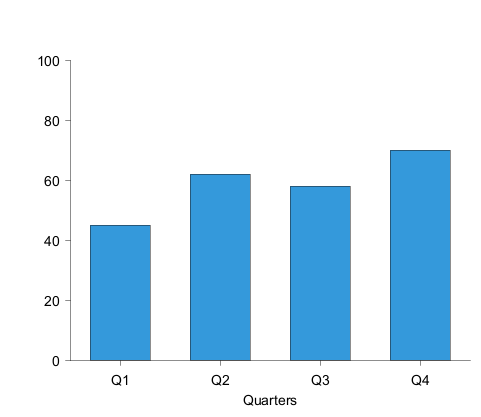

The diagram above was rendered by PlantUML. Its source (embedded in the PNG):
@startchart
h-axis "Quarters" [Q1, Q2, Q3, Q4]
v-axis 0 --> 100
bar [45, 62, 58, 70] #3498db
@endchart